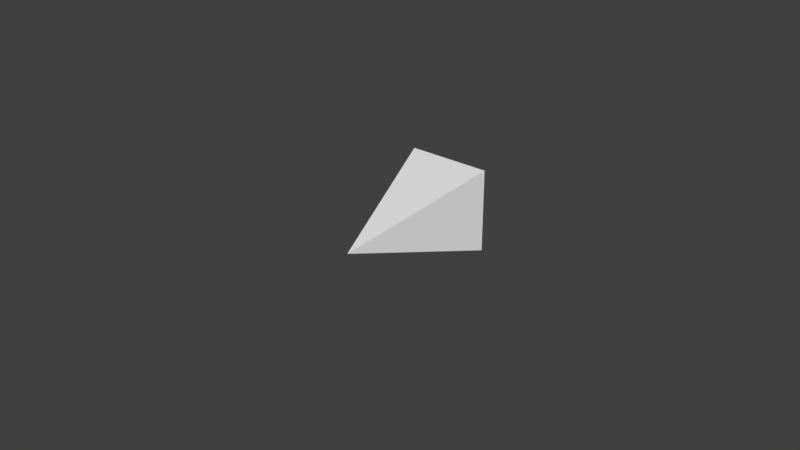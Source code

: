 # Source: Pyramid.blend  (saved by Blender 2.78.0; exported with 4.5.12 LTS)
import bpy
from mathutils import Matrix  # noqa: F401  (used for matrix-valued properties, if any)

bpy.ops.wm.read_factory_settings(use_empty=True)
scene = bpy.context.scene
scene.name = 'Scene'

# ---- collections
col_collection_1 = bpy.data.collections.new('Collection 1'); scene.collection.children.link(col_collection_1)

# ---- materials (node trees are filled in below, after node groups)
mat_material = bpy.data.materials.new('Material')
mat_material.alpha_threshold = 0.0
mat_material.use_transparent_shadow = False
mat_material.roughness = 0.5
mat_material.line_color = (0.0, 0.0, 0.0, 1.0)

# ---- material node trees

# ---- world
world_world = bpy.data.worlds.new('World'); scene.world = world_world
world_world.color = (0.05088, 0.05088, 0.05088)
world_world.use_sun_shadow = False
world_world.sun_shadow_jitter_overblur = 0.0
world_world.cycles.sampling_method = 'MANUAL'

# ---- meshes
me_cube = bpy.data.meshes.new('Cube')
me_cube.from_pydata([(5.96e-08, -5.211e-15, -1.192e-07), (0.7334, 2.525, -0.7334), (0.7334, 2.525, 0.7334), (-0.7334, 2.525, 0.7334), (-0.7334, 2.525, -0.7334)], [], [(1, 4, 3, 2), (0, 1, 2), (0, 2, 3), (0, 3, 4), (1, 0, 4)])
me_cube.materials.append(mat_material)
me_cube.use_remesh_preserve_volume = False
me_cube.use_remesh_preserve_attributes = False
me_cube.use_mirror_vertex_groups = False
me_cube.update()

# ---- objects
ob_pointer = bpy.data.objects.new('Pointer', me_cube)

# ---- transforms, parenting, visibility, modifiers, constraints
ob_pointer.location = (0.0, 0.0, 0.0)
ob_pointer.scale = (0.01814, 0.01814, 0.01814)
ob_pointer.lock_rotations_4d = False
ob_pointer.empty_display_type = 'ARROWS'
ob_pointer.lineart.crease_threshold = 0.0

# ---- collection membership
col_collection_1.objects.link(ob_pointer)

# ---- scene / render settings (as saved in the file)
scene.frame_start = 1; scene.frame_end = 250; scene.frame_set(1)
scene.render.engine = 'BLENDER_EEVEE_NEXT'
scene.render.resolution_percentage = 50
scene.render.dither_intensity = 0.0
scene.cycles.use_denoising = False
scene.cycles.samples = 128
scene.cycles.sampling_pattern = 'TABULATED_SOBOL'
scene.cycles.light_sampling_threshold = 0.0
scene.cycles.use_adaptive_sampling = False
scene.cycles.use_light_tree = False
scene.cycles.blur_glossy = 0.0
scene.cycles.sample_clamp_indirect = 0.0
scene.view_settings.view_transform = 'Standard'
bpy.context.view_layer.update()

# ---- added for rendering (the .blend has no active camera and no usable light): camera, sun
cam_auto = bpy.data.cameras.new('AutoCamera')
cam_auto.lens = 50.0
cam_auto.sensor_width = 36.0
cam_auto.clip_end = 1000.0
ob_auto_camera = bpy.data.objects.new('AutoCamera', cam_auto)
scene.collection.objects.link(ob_auto_camera)
ob_auto_camera.location = (0.185045, -0.199151, 0.148036)
ob_auto_camera.rotation_euler = (1.09748, -7.21219e-08, 0.694738)
scene.camera = ob_auto_camera
light_auto_sun = bpy.data.lights.new('AutoSun', 'SUN')
light_auto_sun.energy = 3.0
light_auto_sun.angle = 0.0523599
ob_auto_sun = bpy.data.objects.new('AutoSun', light_auto_sun)
scene.collection.objects.link(ob_auto_sun)
ob_auto_sun.rotation_euler = (0.872665, 0.174533, 0.523599)
bpy.context.view_layer.update()
